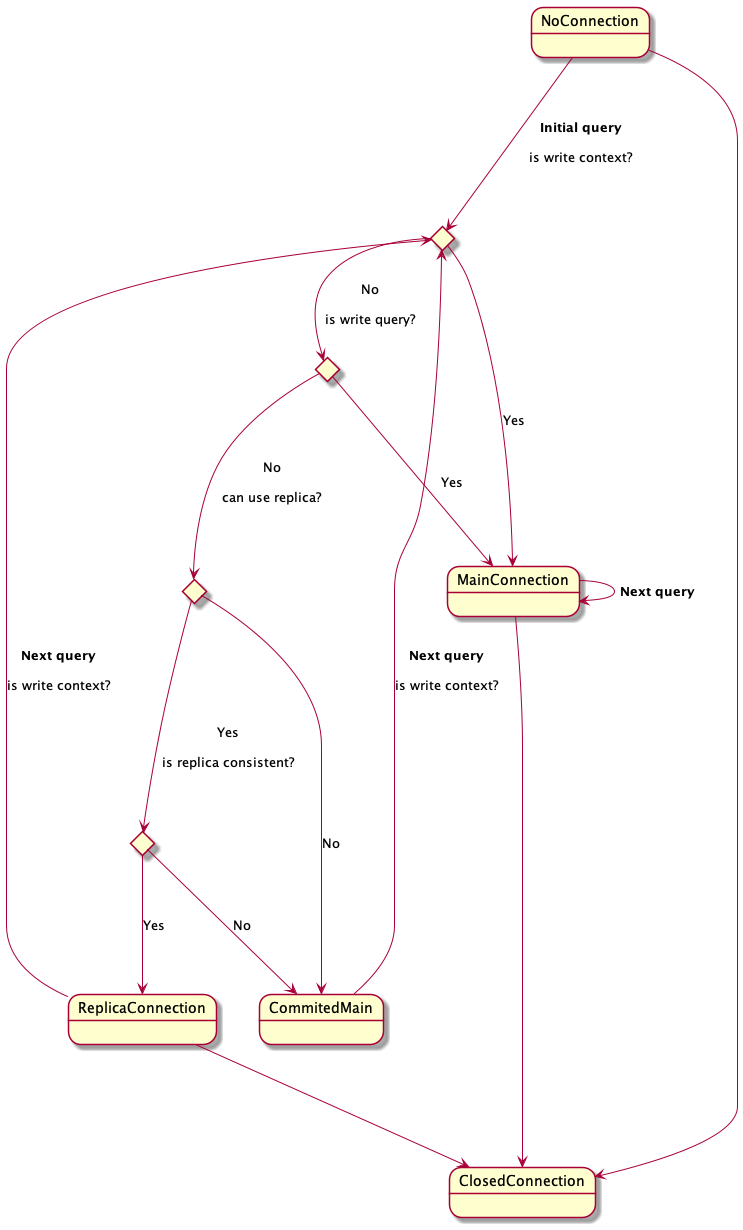

The diagram above was rendered by PlantUML. Its source (embedded in the PNG):
@startuml
state isWriteContext <<choice>>
state isWriteQuery <<choice>>
state isReplicaConsistent <<choice>>
state canUseReplica <<choice>>


NoConnection   ---> isWriteContext : **Initial query**\n\nis write context?
isWriteContext ---> MainConnection   : Yes

isWriteContext --> isWriteQuery : No\n\nis write query?
isWriteQuery ---> MainConnection : Yes
isWriteQuery ---> canUseReplica: No\n\ncan use replica?


canUseReplica ---> isReplicaConsistent: Yes\n\nis replica consistent?
canUseReplica ---> CommitedMain: No


isReplicaConsistent ---> ReplicaConnection : Yes
isReplicaConsistent ---> CommitedMain : No
CommitedMain ---> isWriteContext : **Next query**\n\nis write context?

MainConnection ---> MainConnection : **Next query**
ReplicaConnection ---> isWriteContext : **Next query**\n\nis write context?

NoConnection ---> ClosedConnection
MainConnection ---> ClosedConnection
ReplicaConnection ---> ClosedConnection

@enduml